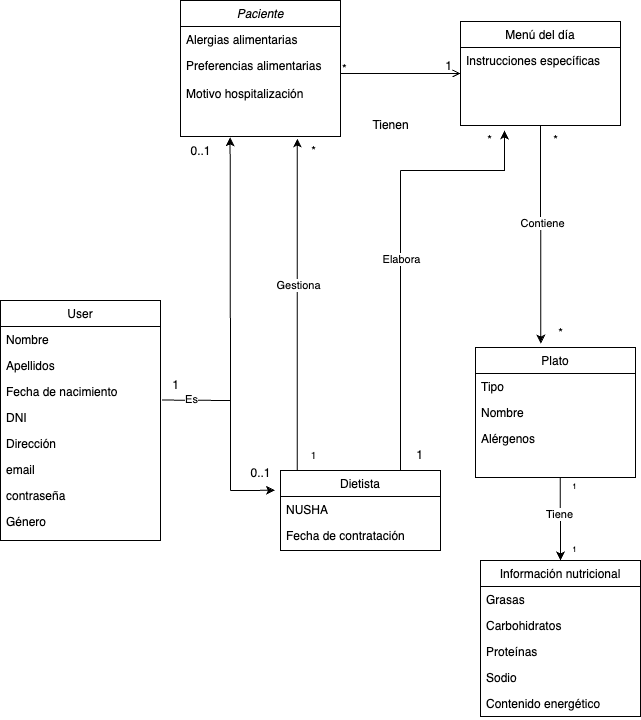

The diagram above was exported from draw.io. Its source (the exported page's mxGraphModel, read from the mxfile embedded in the PNG):
<mxGraphModel dx="1493" dy="765" grid="1" gridSize="10" guides="1" tooltips="1" connect="1" arrows="1" fold="1" page="1" pageScale="1" pageWidth="827" pageHeight="1169" math="0" shadow="0">
  <root>
    <mxCell id="WIyWlLk6GJQsqaUBKTNV-0" />
    <mxCell id="WIyWlLk6GJQsqaUBKTNV-1" parent="WIyWlLk6GJQsqaUBKTNV-0" />
    <mxCell id="zkfFHV4jXpPFQw0GAbJ--0" value="Paciente" style="swimlane;fontStyle=2;align=center;verticalAlign=top;childLayout=stackLayout;horizontal=1;startSize=26;horizontalStack=0;resizeParent=1;resizeLast=0;collapsible=1;marginBottom=0;rounded=0;shadow=0;strokeWidth=1;" parent="WIyWlLk6GJQsqaUBKTNV-1" vertex="1">
      <mxGeometry x="276" y="150" width="160" height="136" as="geometry">
        <mxRectangle x="230" y="140" width="160" height="26" as="alternateBounds" />
      </mxGeometry>
    </mxCell>
    <mxCell id="1iKcyk4eTGsJ_IFF6LQ--1" value="Alergias alimentarias" style="text;align=left;verticalAlign=top;spacingLeft=4;spacingRight=4;overflow=hidden;rotatable=0;points=[[0,0.5],[1,0.5]];portConstraint=eastwest;rounded=0;shadow=0;html=0;" parent="zkfFHV4jXpPFQw0GAbJ--0" vertex="1">
      <mxGeometry y="26" width="160" height="26" as="geometry" />
    </mxCell>
    <mxCell id="1iKcyk4eTGsJ_IFF6LQ--3" value="Preferencias alimentarias" style="text;align=left;verticalAlign=top;spacingLeft=4;spacingRight=4;overflow=hidden;rotatable=0;points=[[0,0.5],[1,0.5]];portConstraint=eastwest;rounded=0;shadow=0;html=0;" parent="zkfFHV4jXpPFQw0GAbJ--0" vertex="1">
      <mxGeometry y="52" width="160" height="28" as="geometry" />
    </mxCell>
    <mxCell id="tp_7UwRejPAIEWwNOHe7-4" value="Motivo hospitalización" style="text;align=left;verticalAlign=top;spacingLeft=4;spacingRight=4;overflow=hidden;rotatable=0;points=[[0,0.5],[1,0.5]];portConstraint=eastwest;rounded=0;shadow=0;html=0;" parent="zkfFHV4jXpPFQw0GAbJ--0" vertex="1">
      <mxGeometry y="80" width="160" height="28" as="geometry" />
    </mxCell>
    <mxCell id="tp_7UwRejPAIEWwNOHe7-5" style="text;align=left;verticalAlign=top;spacingLeft=4;spacingRight=4;overflow=hidden;rotatable=0;points=[[0,0.5],[1,0.5]];portConstraint=eastwest;rounded=0;shadow=0;html=0;" parent="zkfFHV4jXpPFQw0GAbJ--0" vertex="1">
      <mxGeometry y="108" width="160" height="28" as="geometry" />
    </mxCell>
    <mxCell id="zkfFHV4jXpPFQw0GAbJ--17" value="Menú del día" style="swimlane;fontStyle=0;align=center;verticalAlign=top;childLayout=stackLayout;horizontal=1;startSize=26;horizontalStack=0;resizeParent=1;resizeLast=0;collapsible=1;marginBottom=0;rounded=0;shadow=0;strokeWidth=1;" parent="WIyWlLk6GJQsqaUBKTNV-1" vertex="1">
      <mxGeometry x="556" y="171" width="160" height="104" as="geometry">
        <mxRectangle x="550" y="140" width="160" height="26" as="alternateBounds" />
      </mxGeometry>
    </mxCell>
    <mxCell id="zkfFHV4jXpPFQw0GAbJ--21" value="Instrucciones específicas" style="text;align=left;verticalAlign=top;spacingLeft=4;spacingRight=4;overflow=hidden;rotatable=0;points=[[0,0.5],[1,0.5]];portConstraint=eastwest;rounded=0;shadow=0;html=0;" parent="zkfFHV4jXpPFQw0GAbJ--17" vertex="1">
      <mxGeometry y="26" width="160" height="26" as="geometry" />
    </mxCell>
    <mxCell id="tp_7UwRejPAIEWwNOHe7-30" style="text;align=left;verticalAlign=top;spacingLeft=4;spacingRight=4;overflow=hidden;rotatable=0;points=[[0,0.5],[1,0.5]];portConstraint=eastwest;rounded=0;shadow=0;html=0;" parent="zkfFHV4jXpPFQw0GAbJ--17" vertex="1">
      <mxGeometry y="52" width="160" height="26" as="geometry" />
    </mxCell>
    <mxCell id="zkfFHV4jXpPFQw0GAbJ--26" value="" style="endArrow=open;shadow=0;strokeWidth=1;rounded=0;endFill=1;edgeStyle=elbowEdgeStyle;elbow=vertical;" parent="WIyWlLk6GJQsqaUBKTNV-1" source="zkfFHV4jXpPFQw0GAbJ--0" target="zkfFHV4jXpPFQw0GAbJ--17" edge="1">
      <mxGeometry x="0.5" y="41" relative="1" as="geometry">
        <mxPoint x="316" y="182" as="sourcePoint" />
        <mxPoint x="476" y="182" as="targetPoint" />
        <mxPoint x="-40" y="32" as="offset" />
      </mxGeometry>
    </mxCell>
    <mxCell id="zkfFHV4jXpPFQw0GAbJ--27" value="*" style="resizable=0;align=left;verticalAlign=bottom;labelBackgroundColor=none;fontSize=12;" parent="zkfFHV4jXpPFQw0GAbJ--26" connectable="0" vertex="1">
      <mxGeometry x="-1" relative="1" as="geometry">
        <mxPoint y="4" as="offset" />
      </mxGeometry>
    </mxCell>
    <mxCell id="zkfFHV4jXpPFQw0GAbJ--28" value="1" style="resizable=0;align=right;verticalAlign=bottom;labelBackgroundColor=none;fontSize=12;" parent="zkfFHV4jXpPFQw0GAbJ--26" connectable="0" vertex="1">
      <mxGeometry x="1" relative="1" as="geometry">
        <mxPoint x="-7" y="1" as="offset" />
      </mxGeometry>
    </mxCell>
    <mxCell id="1iKcyk4eTGsJ_IFF6LQ--0" value="Tienen" style="text;html=1;align=center;verticalAlign=middle;resizable=0;points=[];autosize=1;strokeColor=none;fillColor=none;" parent="WIyWlLk6GJQsqaUBKTNV-1" vertex="1">
      <mxGeometry x="456" y="260" width="60" height="30" as="geometry" />
    </mxCell>
    <mxCell id="1iKcyk4eTGsJ_IFF6LQ--5" value="User" style="swimlane;fontStyle=0;align=center;verticalAlign=top;childLayout=stackLayout;horizontal=1;startSize=26;horizontalStack=0;resizeParent=1;resizeLast=0;collapsible=1;marginBottom=0;rounded=0;shadow=0;strokeWidth=1;" parent="WIyWlLk6GJQsqaUBKTNV-1" vertex="1">
      <mxGeometry x="96" y="450" width="160" height="240" as="geometry">
        <mxRectangle x="340" y="380" width="170" height="26" as="alternateBounds" />
      </mxGeometry>
    </mxCell>
    <mxCell id="1iKcyk4eTGsJ_IFF6LQ--6" value="Nombre" style="text;align=left;verticalAlign=top;spacingLeft=4;spacingRight=4;overflow=hidden;rotatable=0;points=[[0,0.5],[1,0.5]];portConstraint=eastwest;" parent="1iKcyk4eTGsJ_IFF6LQ--5" vertex="1">
      <mxGeometry y="26" width="160" height="26" as="geometry" />
    </mxCell>
    <mxCell id="1iKcyk4eTGsJ_IFF6LQ--11" value="Apellidos" style="text;align=left;verticalAlign=top;spacingLeft=4;spacingRight=4;overflow=hidden;rotatable=0;points=[[0,0.5],[1,0.5]];portConstraint=eastwest;" parent="1iKcyk4eTGsJ_IFF6LQ--5" vertex="1">
      <mxGeometry y="52" width="160" height="26" as="geometry" />
    </mxCell>
    <mxCell id="1iKcyk4eTGsJ_IFF6LQ--12" value="Fecha de nacimiento" style="text;align=left;verticalAlign=top;spacingLeft=4;spacingRight=4;overflow=hidden;rotatable=0;points=[[0,0.5],[1,0.5]];portConstraint=eastwest;" parent="1iKcyk4eTGsJ_IFF6LQ--5" vertex="1">
      <mxGeometry y="78" width="160" height="26" as="geometry" />
    </mxCell>
    <mxCell id="1iKcyk4eTGsJ_IFF6LQ--13" value="DNI" style="text;align=left;verticalAlign=top;spacingLeft=4;spacingRight=4;overflow=hidden;rotatable=0;points=[[0,0.5],[1,0.5]];portConstraint=eastwest;" parent="1iKcyk4eTGsJ_IFF6LQ--5" vertex="1">
      <mxGeometry y="104" width="160" height="26" as="geometry" />
    </mxCell>
    <mxCell id="tp_7UwRejPAIEWwNOHe7-6" value="Dirección" style="text;align=left;verticalAlign=top;spacingLeft=4;spacingRight=4;overflow=hidden;rotatable=0;points=[[0,0.5],[1,0.5]];portConstraint=eastwest;" parent="1iKcyk4eTGsJ_IFF6LQ--5" vertex="1">
      <mxGeometry y="130" width="160" height="26" as="geometry" />
    </mxCell>
    <mxCell id="tp_7UwRejPAIEWwNOHe7-11" value="email" style="text;align=left;verticalAlign=top;spacingLeft=4;spacingRight=4;overflow=hidden;rotatable=0;points=[[0,0.5],[1,0.5]];portConstraint=eastwest;" parent="1iKcyk4eTGsJ_IFF6LQ--5" vertex="1">
      <mxGeometry y="156" width="160" height="26" as="geometry" />
    </mxCell>
    <mxCell id="tp_7UwRejPAIEWwNOHe7-12" value="contraseña" style="text;align=left;verticalAlign=top;spacingLeft=4;spacingRight=4;overflow=hidden;rotatable=0;points=[[0,0.5],[1,0.5]];portConstraint=eastwest;" parent="1iKcyk4eTGsJ_IFF6LQ--5" vertex="1">
      <mxGeometry y="182" width="160" height="26" as="geometry" />
    </mxCell>
    <mxCell id="DQnyNZGjuhZauvXe6UhP-2" value="Género" style="text;align=left;verticalAlign=top;spacingLeft=4;spacingRight=4;overflow=hidden;rotatable=0;points=[[0,0.5],[1,0.5]];portConstraint=eastwest;rounded=0;shadow=0;html=0;" vertex="1" parent="1iKcyk4eTGsJ_IFF6LQ--5">
      <mxGeometry y="208" width="160" height="26" as="geometry" />
    </mxCell>
    <mxCell id="1iKcyk4eTGsJ_IFF6LQ--21" value="Plato" style="swimlane;fontStyle=0;align=center;verticalAlign=top;childLayout=stackLayout;horizontal=1;startSize=26;horizontalStack=0;resizeParent=1;resizeLast=0;collapsible=1;marginBottom=0;rounded=0;shadow=0;strokeWidth=1;" parent="WIyWlLk6GJQsqaUBKTNV-1" vertex="1">
      <mxGeometry x="571" y="497" width="160" height="130" as="geometry">
        <mxRectangle x="340" y="380" width="170" height="26" as="alternateBounds" />
      </mxGeometry>
    </mxCell>
    <mxCell id="1iKcyk4eTGsJ_IFF6LQ--23" value="Tipo" style="text;align=left;verticalAlign=top;spacingLeft=4;spacingRight=4;overflow=hidden;rotatable=0;points=[[0,0.5],[1,0.5]];portConstraint=eastwest;" parent="1iKcyk4eTGsJ_IFF6LQ--21" vertex="1">
      <mxGeometry y="26" width="160" height="26" as="geometry" />
    </mxCell>
    <mxCell id="tp_7UwRejPAIEWwNOHe7-20" value="Nombre" style="text;align=left;verticalAlign=top;spacingLeft=4;spacingRight=4;overflow=hidden;rotatable=0;points=[[0,0.5],[1,0.5]];portConstraint=eastwest;" parent="1iKcyk4eTGsJ_IFF6LQ--21" vertex="1">
      <mxGeometry y="52" width="160" height="26" as="geometry" />
    </mxCell>
    <mxCell id="1iKcyk4eTGsJ_IFF6LQ--25" value="Alérgenos" style="text;align=left;verticalAlign=top;spacingLeft=4;spacingRight=4;overflow=hidden;rotatable=0;points=[[0,0.5],[1,0.5]];portConstraint=eastwest;" parent="1iKcyk4eTGsJ_IFF6LQ--21" vertex="1">
      <mxGeometry y="78" width="160" height="26" as="geometry" />
    </mxCell>
    <mxCell id="tp_7UwRejPAIEWwNOHe7-19" style="text;align=left;verticalAlign=top;spacingLeft=4;spacingRight=4;overflow=hidden;rotatable=0;points=[[0,0.5],[1,0.5]];portConstraint=eastwest;" parent="1iKcyk4eTGsJ_IFF6LQ--21" vertex="1">
      <mxGeometry y="104" width="160" height="26" as="geometry" />
    </mxCell>
    <mxCell id="1iKcyk4eTGsJ_IFF6LQ--34" value="&lt;font style=&quot;font-size: 10px;&quot;&gt;1&lt;/font&gt;" style="text;html=1;align=center;verticalAlign=middle;resizable=0;points=[];autosize=1;strokeColor=none;fillColor=none;" parent="WIyWlLk6GJQsqaUBKTNV-1" vertex="1">
      <mxGeometry x="394" y="590" width="30" height="30" as="geometry" />
    </mxCell>
    <mxCell id="1iKcyk4eTGsJ_IFF6LQ--35" value="*" style="text;html=1;align=center;verticalAlign=middle;resizable=0;points=[];autosize=1;strokeColor=none;fillColor=none;" parent="WIyWlLk6GJQsqaUBKTNV-1" vertex="1">
      <mxGeometry x="394" y="286" width="30" height="30" as="geometry" />
    </mxCell>
    <mxCell id="1iKcyk4eTGsJ_IFF6LQ--40" value="" style="endArrow=none;html=1;rounded=0;exitX=1.009;exitY=0.829;exitDx=0;exitDy=0;exitPerimeter=0;" parent="WIyWlLk6GJQsqaUBKTNV-1" source="1iKcyk4eTGsJ_IFF6LQ--12" edge="1">
      <mxGeometry width="50" height="50" relative="1" as="geometry">
        <mxPoint x="346" y="600" as="sourcePoint" />
        <mxPoint x="326" y="550" as="targetPoint" />
      </mxGeometry>
    </mxCell>
    <mxCell id="DQnyNZGjuhZauvXe6UhP-11" value="Es" style="edgeLabel;html=1;align=center;verticalAlign=middle;resizable=0;points=[];" vertex="1" connectable="0" parent="1iKcyk4eTGsJ_IFF6LQ--40">
      <mxGeometry x="0.0378" y="-2" relative="1" as="geometry">
        <mxPoint x="-7" y="-3" as="offset" />
      </mxGeometry>
    </mxCell>
    <mxCell id="1iKcyk4eTGsJ_IFF6LQ--45" value="1" style="text;html=1;align=center;verticalAlign=middle;resizable=0;points=[];autosize=1;strokeColor=none;fillColor=none;" parent="WIyWlLk6GJQsqaUBKTNV-1" vertex="1">
      <mxGeometry x="256" y="520" width="30" height="30" as="geometry" />
    </mxCell>
    <mxCell id="9GfDaSXUK7PrsyW5hERJ-6" value="" style="endArrow=none;html=1;rounded=0;" parent="WIyWlLk6GJQsqaUBKTNV-1" edge="1">
      <mxGeometry width="50" height="50" relative="1" as="geometry">
        <mxPoint x="406" y="420" as="sourcePoint" />
        <mxPoint x="406" y="420" as="targetPoint" />
      </mxGeometry>
    </mxCell>
    <mxCell id="zP3csim_Rxh4L7D9p0u8-1" value="" style="endArrow=none;html=1;rounded=0;" parent="WIyWlLk6GJQsqaUBKTNV-1" edge="1">
      <mxGeometry width="50" height="50" relative="1" as="geometry">
        <mxPoint x="326" y="550" as="sourcePoint" />
        <mxPoint x="326" y="640" as="targetPoint" />
      </mxGeometry>
    </mxCell>
    <mxCell id="zP3csim_Rxh4L7D9p0u8-2" value="" style="endArrow=classic;html=1;rounded=0;entryX=0.002;entryY=0.283;entryDx=0;entryDy=0;entryPerimeter=0;" parent="WIyWlLk6GJQsqaUBKTNV-1" edge="1">
      <mxGeometry width="50" height="50" relative="1" as="geometry">
        <mxPoint x="326" y="640" as="sourcePoint" />
        <mxPoint x="370.31999999999994" y="639.81" as="targetPoint" />
      </mxGeometry>
    </mxCell>
    <mxCell id="tp_7UwRejPAIEWwNOHe7-22" value="" style="endArrow=classic;html=1;rounded=0;entryX=0.31;entryY=1.028;entryDx=0;entryDy=0;entryPerimeter=0;" parent="WIyWlLk6GJQsqaUBKTNV-1" target="tp_7UwRejPAIEWwNOHe7-5" edge="1">
      <mxGeometry width="50" height="50" relative="1" as="geometry">
        <mxPoint x="326" y="550" as="sourcePoint" />
        <mxPoint x="326" y="340" as="targetPoint" />
      </mxGeometry>
    </mxCell>
    <mxCell id="tp_7UwRejPAIEWwNOHe7-23" value="0..1" style="text;html=1;align=center;verticalAlign=middle;resizable=0;points=[];autosize=1;strokeColor=none;fillColor=none;" parent="WIyWlLk6GJQsqaUBKTNV-1" vertex="1">
      <mxGeometry x="336" y="608" width="40" height="30" as="geometry" />
    </mxCell>
    <mxCell id="tp_7UwRejPAIEWwNOHe7-24" value="0..1" style="text;html=1;align=center;verticalAlign=middle;resizable=0;points=[];autosize=1;strokeColor=none;fillColor=none;" parent="WIyWlLk6GJQsqaUBKTNV-1" vertex="1">
      <mxGeometry x="276" y="286" width="40" height="30" as="geometry" />
    </mxCell>
    <mxCell id="tp_7UwRejPAIEWwNOHe7-25" value="" style="endArrow=classic;html=1;rounded=0;exitX=0.142;exitY=0;exitDx=0;exitDy=0;exitPerimeter=0;entryX=0.73;entryY=1.073;entryDx=0;entryDy=0;entryPerimeter=0;" parent="WIyWlLk6GJQsqaUBKTNV-1" target="tp_7UwRejPAIEWwNOHe7-5" edge="1">
      <mxGeometry width="50" height="50" relative="1" as="geometry">
        <mxPoint x="392.72" y="620" as="sourcePoint" />
        <mxPoint x="393" y="340" as="targetPoint" />
      </mxGeometry>
    </mxCell>
    <mxCell id="DQnyNZGjuhZauvXe6UhP-10" value="Gestiona" style="edgeLabel;html=1;align=center;verticalAlign=middle;resizable=0;points=[];" vertex="1" connectable="0" parent="tp_7UwRejPAIEWwNOHe7-25">
      <mxGeometry x="0.1206" y="-1" relative="1" as="geometry">
        <mxPoint as="offset" />
      </mxGeometry>
    </mxCell>
    <mxCell id="tp_7UwRejPAIEWwNOHe7-26" value="" style="endArrow=classic;html=1;rounded=0;exitX=0.5;exitY=1;exitDx=0;exitDy=0;entryX=0.408;entryY=-0.03;entryDx=0;entryDy=0;entryPerimeter=0;" parent="WIyWlLk6GJQsqaUBKTNV-1" source="zkfFHV4jXpPFQw0GAbJ--17" target="1iKcyk4eTGsJ_IFF6LQ--21" edge="1">
      <mxGeometry width="50" height="50" relative="1" as="geometry">
        <mxPoint x="426" y="460" as="sourcePoint" />
        <mxPoint x="476" y="410" as="targetPoint" />
      </mxGeometry>
    </mxCell>
    <mxCell id="DQnyNZGjuhZauvXe6UhP-6" value="Contiene" style="edgeLabel;html=1;align=center;verticalAlign=middle;resizable=0;points=[];" vertex="1" connectable="0" parent="tp_7UwRejPAIEWwNOHe7-26">
      <mxGeometry x="-0.1013" y="1" relative="1" as="geometry">
        <mxPoint as="offset" />
      </mxGeometry>
    </mxCell>
    <mxCell id="tp_7UwRejPAIEWwNOHe7-27" value="*" style="text;html=1;align=center;verticalAlign=middle;resizable=0;points=[];autosize=1;strokeColor=none;fillColor=none;" parent="WIyWlLk6GJQsqaUBKTNV-1" vertex="1">
      <mxGeometry x="636" y="275" width="30" height="30" as="geometry" />
    </mxCell>
    <mxCell id="tp_7UwRejPAIEWwNOHe7-28" value="*" style="text;html=1;align=center;verticalAlign=middle;resizable=0;points=[];autosize=1;strokeColor=none;fillColor=none;" parent="WIyWlLk6GJQsqaUBKTNV-1" vertex="1">
      <mxGeometry x="641" y="468" width="30" height="30" as="geometry" />
    </mxCell>
    <mxCell id="tp_7UwRejPAIEWwNOHe7-32" value="Dietista" style="swimlane;fontStyle=0;align=center;verticalAlign=top;childLayout=stackLayout;horizontal=1;startSize=26;horizontalStack=0;resizeParent=1;resizeLast=0;collapsible=1;marginBottom=0;rounded=0;shadow=0;strokeWidth=1;" parent="WIyWlLk6GJQsqaUBKTNV-1" vertex="1">
      <mxGeometry x="376" y="620" width="160" height="80" as="geometry">
        <mxRectangle x="340" y="380" width="170" height="26" as="alternateBounds" />
      </mxGeometry>
    </mxCell>
    <mxCell id="tp_7UwRejPAIEWwNOHe7-37" value="NUSHA" style="text;align=left;verticalAlign=top;spacingLeft=4;spacingRight=4;overflow=hidden;rotatable=0;points=[[0,0.5],[1,0.5]];portConstraint=eastwest;" parent="tp_7UwRejPAIEWwNOHe7-32" vertex="1">
      <mxGeometry y="26" width="160" height="26" as="geometry" />
    </mxCell>
    <mxCell id="tp_7UwRejPAIEWwNOHe7-38" value="Fecha de contratación" style="text;align=left;verticalAlign=top;spacingLeft=4;spacingRight=4;overflow=hidden;rotatable=0;points=[[0,0.5],[1,0.5]];portConstraint=eastwest;" parent="tp_7UwRejPAIEWwNOHe7-32" vertex="1">
      <mxGeometry y="52" width="160" height="26" as="geometry" />
    </mxCell>
    <mxCell id="tp_7UwRejPAIEWwNOHe7-40" value="" style="endArrow=none;html=1;rounded=0;exitX=0.75;exitY=0;exitDx=0;exitDy=0;" parent="WIyWlLk6GJQsqaUBKTNV-1" source="tp_7UwRejPAIEWwNOHe7-32" edge="1">
      <mxGeometry width="50" height="50" relative="1" as="geometry">
        <mxPoint x="336" y="520" as="sourcePoint" />
        <mxPoint x="496" y="320" as="targetPoint" />
      </mxGeometry>
    </mxCell>
    <mxCell id="DQnyNZGjuhZauvXe6UhP-5" value="Elabora" style="edgeLabel;html=1;align=center;verticalAlign=middle;resizable=0;points=[];" vertex="1" connectable="0" parent="tp_7UwRejPAIEWwNOHe7-40">
      <mxGeometry x="0.4133" relative="1" as="geometry">
        <mxPoint as="offset" />
      </mxGeometry>
    </mxCell>
    <mxCell id="tp_7UwRejPAIEWwNOHe7-41" value="" style="endArrow=classic;html=1;rounded=0;" parent="WIyWlLk6GJQsqaUBKTNV-1" edge="1">
      <mxGeometry width="50" height="50" relative="1" as="geometry">
        <mxPoint x="496" y="320" as="sourcePoint" />
        <mxPoint x="600" y="280" as="targetPoint" />
        <Array as="points">
          <mxPoint x="600" y="320" />
        </Array>
      </mxGeometry>
    </mxCell>
    <mxCell id="tp_7UwRejPAIEWwNOHe7-42" value="1" style="text;html=1;align=center;verticalAlign=middle;resizable=0;points=[];autosize=1;strokeColor=none;fillColor=none;" parent="WIyWlLk6GJQsqaUBKTNV-1" vertex="1">
      <mxGeometry x="500" y="590" width="30" height="30" as="geometry" />
    </mxCell>
    <mxCell id="tp_7UwRejPAIEWwNOHe7-43" value="*" style="text;html=1;align=center;verticalAlign=middle;resizable=0;points=[];autosize=1;strokeColor=none;fillColor=none;" parent="WIyWlLk6GJQsqaUBKTNV-1" vertex="1">
      <mxGeometry x="570" y="275" width="30" height="30" as="geometry" />
    </mxCell>
    <mxCell id="tp_7UwRejPAIEWwNOHe7-45" value="Información nutricional" style="swimlane;fontStyle=0;align=center;verticalAlign=top;childLayout=stackLayout;horizontal=1;startSize=26;horizontalStack=0;resizeParent=1;resizeLast=0;collapsible=1;marginBottom=0;rounded=0;shadow=0;strokeWidth=1;" parent="WIyWlLk6GJQsqaUBKTNV-1" vertex="1">
      <mxGeometry x="576" y="710" width="160" height="156" as="geometry">
        <mxRectangle x="340" y="380" width="170" height="26" as="alternateBounds" />
      </mxGeometry>
    </mxCell>
    <mxCell id="tp_7UwRejPAIEWwNOHe7-46" value="Grasas" style="text;align=left;verticalAlign=top;spacingLeft=4;spacingRight=4;overflow=hidden;rotatable=0;points=[[0,0.5],[1,0.5]];portConstraint=eastwest;" parent="tp_7UwRejPAIEWwNOHe7-45" vertex="1">
      <mxGeometry y="26" width="160" height="26" as="geometry" />
    </mxCell>
    <mxCell id="tp_7UwRejPAIEWwNOHe7-47" value="Carbohidratos" style="text;align=left;verticalAlign=top;spacingLeft=4;spacingRight=4;overflow=hidden;rotatable=0;points=[[0,0.5],[1,0.5]];portConstraint=eastwest;" parent="tp_7UwRejPAIEWwNOHe7-45" vertex="1">
      <mxGeometry y="52" width="160" height="26" as="geometry" />
    </mxCell>
    <mxCell id="tp_7UwRejPAIEWwNOHe7-48" value="Proteínas" style="text;align=left;verticalAlign=top;spacingLeft=4;spacingRight=4;overflow=hidden;rotatable=0;points=[[0,0.5],[1,0.5]];portConstraint=eastwest;" parent="tp_7UwRejPAIEWwNOHe7-45" vertex="1">
      <mxGeometry y="78" width="160" height="26" as="geometry" />
    </mxCell>
    <mxCell id="tp_7UwRejPAIEWwNOHe7-49" value="Sodio" style="text;align=left;verticalAlign=top;spacingLeft=4;spacingRight=4;overflow=hidden;rotatable=0;points=[[0,0.5],[1,0.5]];portConstraint=eastwest;" parent="tp_7UwRejPAIEWwNOHe7-45" vertex="1">
      <mxGeometry y="104" width="160" height="26" as="geometry" />
    </mxCell>
    <mxCell id="tp_7UwRejPAIEWwNOHe7-50" value="Contenido energético" style="text;align=left;verticalAlign=top;spacingLeft=4;spacingRight=4;overflow=hidden;rotatable=0;points=[[0,0.5],[1,0.5]];portConstraint=eastwest;" parent="tp_7UwRejPAIEWwNOHe7-45" vertex="1">
      <mxGeometry y="130" width="160" height="26" as="geometry" />
    </mxCell>
    <mxCell id="tp_7UwRejPAIEWwNOHe7-51" value="" style="endArrow=classic;html=1;rounded=0;exitX=0.53;exitY=0.996;exitDx=0;exitDy=0;exitPerimeter=0;entryX=0.5;entryY=0;entryDx=0;entryDy=0;" parent="WIyWlLk6GJQsqaUBKTNV-1" source="tp_7UwRejPAIEWwNOHe7-19" target="tp_7UwRejPAIEWwNOHe7-45" edge="1">
      <mxGeometry width="50" height="50" relative="1" as="geometry">
        <mxPoint x="410" y="690" as="sourcePoint" />
        <mxPoint x="460" y="640" as="targetPoint" />
      </mxGeometry>
    </mxCell>
    <mxCell id="DQnyNZGjuhZauvXe6UhP-7" value="Tiene" style="edgeLabel;html=1;align=center;verticalAlign=middle;resizable=0;points=[];" vertex="1" connectable="0" parent="tp_7UwRejPAIEWwNOHe7-51">
      <mxGeometry x="-0.1071" y="-1" relative="1" as="geometry">
        <mxPoint as="offset" />
      </mxGeometry>
    </mxCell>
    <mxCell id="tp_7UwRejPAIEWwNOHe7-52" value="&lt;font style=&quot;font-size: 8px;&quot;&gt;1&lt;/font&gt;" style="text;html=1;align=center;verticalAlign=middle;resizable=0;points=[];autosize=1;strokeColor=none;fillColor=none;" parent="WIyWlLk6GJQsqaUBKTNV-1" vertex="1">
      <mxGeometry x="655" y="620" width="30" height="30" as="geometry" />
    </mxCell>
    <mxCell id="tp_7UwRejPAIEWwNOHe7-53" value="&lt;font style=&quot;font-size: 8px;&quot;&gt;1&lt;/font&gt;" style="text;html=1;align=center;verticalAlign=middle;resizable=0;points=[];autosize=1;strokeColor=none;fillColor=none;" parent="WIyWlLk6GJQsqaUBKTNV-1" vertex="1">
      <mxGeometry x="655" y="683" width="30" height="30" as="geometry" />
    </mxCell>
  </root>
</mxGraphModel>